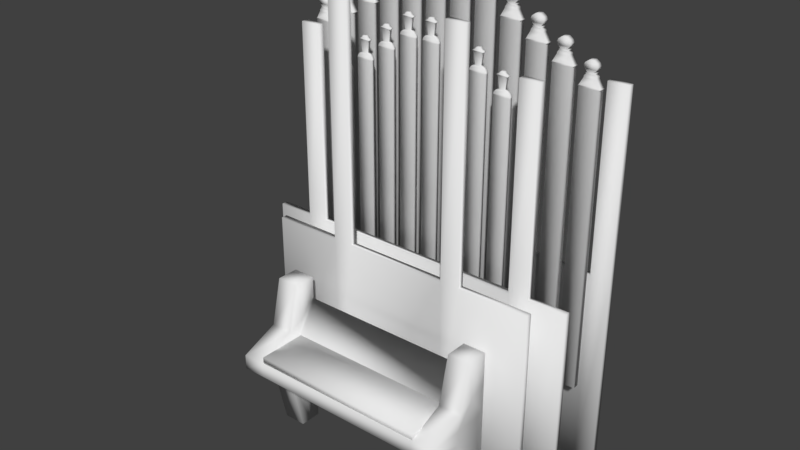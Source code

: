 # Source: Organ.blend  (saved by Blender 2.79.0; exported with 4.5.12 LTS)
import bpy
from mathutils import Matrix  # noqa: F401  (used for matrix-valued properties, if any)

bpy.ops.wm.read_factory_settings(use_empty=True)
scene = bpy.context.scene
scene.name = 'Scene'

# ---- collections
col_collection_1 = bpy.data.collections.new('Collection 1'); scene.collection.children.link(col_collection_1)

# ---- world
world_world = bpy.data.worlds.new('World'); scene.world = world_world
world_world.color = (0.05088, 0.05088, 0.05088)
world_world.use_sun_shadow = False
world_world.sun_shadow_jitter_overblur = 0.0
world_world.cycles.sampling_method = 'MANUAL'

# ---- meshes
me_cube_001 = bpy.data.meshes.new('Cube.001')
me_cube_001.from_pydata([(-0.7119, -0.3885, 0.09023), (-0.7119, -0.3885, 0.1414), (-0.7119, 0.01214, 0.09023), (-0.7119, 0.01214, 0.1414), (0.7121, -0.3885, 0.09023), (0.7121, -0.3885, 0.1414), (0.7121, 0.01214, 0.09023), (0.7121, 0.01214, 0.1414)], [], [(0, 1, 3, 2), (2, 3, 7, 6), (6, 7, 5, 4), (4, 5, 1, 0), (2, 6, 4, 0), (7, 3, 1, 5)])
me_cube_001.polygons.foreach_set('use_smooth', [True] * 6)
me_cube_001.use_remesh_preserve_volume = False
me_cube_001.use_remesh_preserve_attributes = False
me_cube_001.use_mirror_vertex_groups = False
me_cube_001.update()
me_plane_008 = bpy.data.meshes.new('Plane.008')
me_plane_008.from_pydata([(-0.8941, -0.6903, -0.1661), (0.8941, -0.6903, -0.1661), (-0.8941, 0.5844, -0.1661), (0.8941, 0.5844, -0.1661), (-0.8941, -0.02544, -0.1661), (0.8941, -0.02544, -0.1661), (0.8941, 0.08939, -0.1661), (-0.8941, 0.08939, -0.1661), (-0.7137, -0.6903, -0.1661), (-0.7137, 0.5844, -0.1661), (-0.7137, -0.02544, -0.1661), (-0.7137, 0.3981, -0.1661), (0.7137, -0.6903, -0.1661), (0.7137, 0.5844, -0.1661), (0.7137, -0.02544, -0.1661), (0.7137, 0.3981, -0.1661), (-0.8941, -0.6903, 0.01016), (0.8941, -0.6903, 0.01016), (-0.8941, 0.5844, 0.01016), (0.8941, 0.5844, 0.01016), (-0.8941, -0.02544, 0.4009), (0.8941, -0.02544, 0.4009), (0.8941, 0.08939, 0.4009), (-0.8941, 0.08939, 0.4009), (-0.7137, -0.6903, 0.01016), (-0.7137, 0.5844, 0.01016), (-0.7137, -0.02544, 0.4009), (-0.7137, 0.08939, 0.4009), (0.7137, -0.6903, 0.01016), (0.7137, 0.5844, 0.01016), (0.7137, -0.02544, 0.4009), (0.7137, 0.08939, 0.4009), (-0.8941, -0.3579, -0.1661), (-0.7137, -0.3579, -0.1661), (-0.8941, -0.2493, 0.1089), (-0.7137, -0.2493, 0.1089), (0.8941, -0.3579, -0.1661), (0.7137, -0.3579, -0.1661), (0.8941, -0.2493, 0.1089), (0.7137, -0.2493, 0.1089), (-0.8941, 0.3369, -0.1661), (-0.7137, 0.4467, -0.1661), (-0.8941, 0.2148, 0.09678), (-0.7137, 0.2148, 0.09678), (0.8941, 0.3369, -0.1661), (0.7137, 0.4467, -0.1661), (0.8941, 0.2148, 0.09678), (0.7137, 0.2148, 0.09678), (0.8941, 0.5844, -0.07795), (0.8941, 0.08939, 0.1174), (-0.7137, -0.6903, -0.07795), (-0.8941, -0.6903, -0.07795), (-0.8941, 0.5844, -0.07795), (-0.7137, 0.5844, -0.07795), (0.7137, -0.02544, 0.1174), (-0.7137, -0.02544, 0.1174), (-0.8941, -0.02544, 0.1174), (-0.8941, 0.08939, 0.1174), (-0.7137, 0.08939, 0.02296), (0.7137, 0.08939, 0.02296), (0.8941, -0.02544, 0.1174), (0.8941, -0.6903, -0.07795), (0.7137, -0.6903, -0.07795), (0.7137, 0.5844, -0.07795), (-0.8941, -0.3036, -0.02856), (-0.7137, -0.3036, -0.02856), (0.7137, -0.3036, -0.02856), (0.8941, -0.3036, -0.02856), (-0.8941, 0.2758, -0.03464), (-0.7137, 0.2758, -0.03464), (0.7137, 0.2758, -0.03464), (0.8941, 0.2758, -0.03464)], [], [(45, 13, 3, 44), (37, 14, 5, 36), (14, 15, 6, 5), (4, 7, 11, 10), (32, 4, 10, 33), (40, 2, 9, 41), (10, 11, 15, 14), (47, 46, 19, 29), (39, 38, 21, 30), (30, 21, 22, 31), (20, 26, 27, 23), (34, 35, 26, 20), (42, 43, 25, 18), (26, 30, 31, 27), (71, 48, 19, 46), (51, 50, 24, 16), (53, 52, 18, 25), (55, 54, 30, 26), (57, 56, 20, 23), (59, 58, 27, 31), (67, 60, 21, 38), (66, 62, 28, 39), (70, 59, 31, 47), (65, 55, 26, 35), (60, 49, 22, 21), (64, 51, 16, 34), (69, 53, 25, 43), (68, 57, 23, 42), (62, 61, 17, 28), (48, 63, 29, 19), (56, 64, 34, 20), (50, 65, 35, 24), (16, 24, 35, 34), (0, 32, 33, 8), (54, 66, 39, 30), (61, 67, 38, 17), (28, 17, 38, 39), (12, 37, 36, 1), (52, 68, 42, 18), (58, 69, 43, 27), (23, 27, 43, 42), (7, 40, 41, 11), (63, 70, 47, 29), (49, 71, 46, 22), (31, 22, 46, 47), (15, 45, 44, 6), (6, 44, 71, 49), (13, 45, 70, 63), (11, 41, 69, 58), (2, 40, 68, 52), (1, 36, 67, 61), (14, 37, 66, 54), (8, 33, 65, 50), (4, 32, 64, 56), (3, 13, 63, 48), (12, 1, 61, 62), (40, 7, 57, 68), (41, 9, 53, 69), (32, 0, 51, 64), (5, 6, 49, 60), (33, 10, 55, 65), (45, 15, 59, 70), (37, 12, 62, 66), (36, 5, 60, 67), (15, 11, 58, 59), (7, 4, 56, 57), (10, 14, 54, 55), (9, 2, 52, 53), (0, 8, 50, 51), (44, 3, 48, 71)])
me_plane_008.polygons.foreach_set('use_smooth', [True] * 70)
me_plane_008.use_remesh_preserve_volume = False
me_plane_008.use_remesh_preserve_attributes = False
me_plane_008.use_mirror_vertex_groups = False
me_plane_008.update()
me_plane_007 = bpy.data.meshes.new('Plane.007')
me_plane_007.from_pydata([(-1.132, -1.466, 1.011e-07), (1.137, -1.466, 1.011e-07), (-0.5764, -1.466, 1.011e-07), (-0.5764, 2.002, -1.381e-07), (-0.4164, -1.466, 1.011e-07), (-0.4164, 2.002, -1.381e-07), (0.4166, -1.466, 1.011e-07), (0.4166, 2.002, -1.381e-07), (0.5729, -1.466, 1.011e-07), (0.5729, 2.002, -1.381e-07), (-1.132, 0.1313, -9.058e-09), (1.137, 0.1313, -9.058e-09), (-0.5764, 0.1313, -9.058e-09), (-0.4164, 0.1313, -9.058e-09), (0.4166, 0.1313, -9.058e-09), (0.5729, 0.1313, -9.058e-09)], [], [(12, 13, 5, 3), (14, 15, 9, 7), (6, 8, 15, 14), (4, 6, 14, 13), (2, 4, 13, 12), (0, 2, 12, 10), (8, 1, 11, 15)])
me_plane_007.polygons.foreach_set('use_smooth', [True] * 7)
me_plane_007.use_remesh_preserve_volume = False
me_plane_007.use_remesh_preserve_attributes = False
me_plane_007.use_mirror_vertex_groups = False
me_plane_007.update()
me_plane_006 = bpy.data.meshes.new('Plane.006')
me_plane_006.from_pydata([(-1.317, -1.383, 8.181e-08), (1.315, -1.383, 8.181e-08), (-1.015, -1.383, 8.181e-08), (-1.015, 1.758, -1.04e-07), (-1.317, 0.211, -1.248e-08), (1.315, 0.211, -1.248e-08), (-1.015, 0.211, -1.248e-08), (-0.8551, -1.383, 8.181e-08), (-0.8551, 1.758, -1.04e-07), (-0.8551, 0.211, -1.248e-08), (0.8574, -1.383, 8.181e-08), (0.8574, 1.758, -1.04e-07), (0.8574, 0.211, -1.248e-08), (1.015, -1.383, 8.181e-08), (1.015, 1.758, -1.04e-07), (1.015, 0.211, -1.248e-08)], [], [(0, 2, 6, 4), (13, 1, 5, 15), (2, 7, 9, 6), (6, 9, 8, 3), (7, 10, 12, 9), (10, 13, 15, 12), (12, 15, 14, 11)])
me_plane_006.polygons.foreach_set('use_smooth', [True] * 7)
me_plane_006.use_remesh_preserve_volume = False
me_plane_006.use_remesh_preserve_attributes = False
me_plane_006.use_mirror_vertex_groups = False
me_plane_006.update()
me_plane_005 = bpy.data.meshes.new('Plane.005')
me_plane_005.from_pydata([(-4.26, -11.5, 1.58e-06), (-3.605, -11.5, 1.58e-06), (-3.996, 0.4968, -4.957e-08), (-3.869, 0.4968, -4.957e-08), (-4.26, -0.3732, 7.951e-08), (-3.605, -0.3732, 7.951e-08), (-3.59, -0.3459, 7.641e-08), (-4.275, -0.3459, 7.641e-08), (-3.605, -0.3201, 7.349e-08), (-4.26, -0.3201, 7.349e-08), (-3.638, -0.2382, 6.314e-08), (-4.227, -0.2382, 6.314e-08), (-3.712, -0.167, 5.342e-08), (-4.153, -0.167, 5.342e-08), (-3.837, -0.1185, 4.74e-08), (-4.028, -0.1185, 4.74e-08), (-3.767, 0.3134, -2.018e-08), (-4.098, 0.3134, -2.018e-08), (-3.712, 0.3414, -2.451e-08), (-4.153, 0.3414, -2.451e-08), (-3.722, 0.371, -2.928e-08), (-4.143, 0.371, -2.928e-08), (-3.806, 0.4171, -3.672e-08), (-4.059, 0.4171, -3.672e-08), (-3.279, -11.5, 1.58e-06), (-2.624, -11.5, 1.58e-06), (-3.015, 1.105, -1.486e-07), (-2.888, 1.105, -1.486e-07), (-3.279, 0.2347, -1.954e-08), (-2.624, 0.2347, -1.954e-08), (-2.609, 0.2621, -2.264e-08), (-3.293, 0.2621, -2.264e-08), (-2.624, 0.2878, -2.556e-08), (-3.279, 0.2878, -2.556e-08), (-2.656, 0.3698, -3.59e-08), (-3.246, 0.3698, -3.59e-08), (-2.731, 0.4409, -4.563e-08), (-3.171, 0.4409, -4.563e-08), (-2.856, 0.4895, -5.165e-08), (-3.047, 0.4895, -5.165e-08), (-2.786, 0.9213, -1.192e-07), (-3.117, 0.9213, -1.192e-07), (-2.731, 0.9494, -1.236e-07), (-3.171, 0.9494, -1.236e-07), (-2.74, 0.9789, -1.283e-07), (-3.162, 0.9789, -1.283e-07), (-2.824, 1.025, -1.358e-07), (-3.078, 1.025, -1.358e-07), (-2.296, -11.51, 1.58e-06), (-1.641, -11.51, 1.58e-06), (-2.032, 1.709, -2.47e-07), (-1.905, 1.709, -2.47e-07), (-2.296, 0.8386, -1.179e-07), (-1.641, 0.8386, -1.179e-07), (-1.626, 0.8659, -1.21e-07), (-2.31, 0.8659, -1.21e-07), (-1.641, 0.8917, -1.239e-07), (-2.296, 0.8917, -1.239e-07), (-1.673, 0.9737, -1.343e-07), (-2.263, 0.9737, -1.343e-07), (-1.748, 1.045, -1.44e-07), (-2.188, 1.045, -1.44e-07), (-1.873, 1.093, -1.5e-07), (-2.064, 1.093, -1.5e-07), (-1.803, 1.525, -2.176e-07), (-2.134, 1.525, -2.176e-07), (-1.748, 1.553, -2.219e-07), (-2.189, 1.553, -2.219e-07), (-1.757, 1.583, -2.267e-07), (-2.179, 1.583, -2.267e-07), (-1.841, 1.629, -2.342e-07), (-2.095, 1.629, -2.342e-07), (-1.314, -11.5, 1.58e-06), (-0.6592, -11.5, 1.58e-06), (-1.05, 2.318, -3.464e-07), (-0.9232, 2.318, -3.464e-07), (-1.314, 1.448, -2.173e-07), (-0.6592, 1.448, -2.173e-07), (-0.6446, 1.476, -2.204e-07), (-1.329, 1.476, -2.204e-07), (-0.6592, 1.502, -2.233e-07), (-1.314, 1.502, -2.233e-07), (-0.692, 1.583, -2.336e-07), (-1.282, 1.583, -2.336e-07), (-0.7666, 1.655, -2.434e-07), (-1.207, 1.655, -2.434e-07), (-0.8913, 1.703, -2.494e-07), (-1.082, 1.703, -2.494e-07), (-0.8213, 2.135, -3.17e-07), (-1.152, 2.135, -3.17e-07), (-0.7664, 2.163, -3.213e-07), (-1.207, 2.163, -3.213e-07), (-0.7759, 2.193, -3.261e-07), (-1.198, 2.193, -3.261e-07), (-0.8601, 2.239, -3.335e-07), (-1.113, 2.239, -3.335e-07), (-0.3301, -11.5, 1.58e-06), (0.3251, -11.5, 1.58e-06), (-0.06612, 2.318, -3.464e-07), (0.06105, 2.318, -3.464e-07), (-0.3301, 1.448, -2.173e-07), (0.3251, 1.448, -2.173e-07), (0.3396, 1.476, -2.204e-07), (-0.3447, 1.476, -2.204e-07), (0.3251, 1.502, -2.233e-07), (-0.3301, 1.502, -2.233e-07), (0.2922, 1.583, -2.336e-07), (-0.2973, 1.583, -2.336e-07), (0.2176, 1.655, -2.434e-07), (-0.2227, 1.655, -2.434e-07), (0.09299, 1.703, -2.494e-07), (-0.09806, 1.703, -2.494e-07), (0.163, 2.135, -3.17e-07), (-0.168, 2.135, -3.17e-07), (0.2178, 2.163, -3.213e-07), (-0.2229, 2.163, -3.213e-07), (0.2084, 2.193, -3.261e-07), (-0.2135, 2.193, -3.261e-07), (0.1242, 2.239, -3.335e-07), (-0.1293, 2.239, -3.335e-07), (0.6529, -11.5, 1.58e-06), (1.308, -11.5, 1.58e-06), (0.9169, 2.318, -3.464e-07), (1.044, 2.318, -3.464e-07), (0.6529, 1.448, -2.173e-07), (1.308, 1.448, -2.173e-07), (1.323, 1.476, -2.204e-07), (0.6384, 1.476, -2.204e-07), (1.308, 1.502, -2.233e-07), (0.6529, 1.502, -2.233e-07), (1.275, 1.583, -2.336e-07), (0.6857, 1.583, -2.336e-07), (1.201, 1.655, -2.434e-07), (0.7603, 1.655, -2.434e-07), (1.076, 1.703, -2.494e-07), (0.885, 1.703, -2.494e-07), (1.146, 2.135, -3.17e-07), (0.815, 2.135, -3.17e-07), (1.201, 2.163, -3.213e-07), (0.7601, 2.163, -3.213e-07), (1.191, 2.193, -3.261e-07), (0.7696, 2.193, -3.261e-07), (1.107, 2.239, -3.335e-07), (0.8538, 2.239, -3.335e-07), (1.638, -11.51, 1.58e-06), (2.293, -11.51, 1.58e-06), (1.902, 1.709, -2.47e-07), (2.029, 1.709, -2.47e-07), (1.638, 0.8386, -1.179e-07), (2.293, 0.8386, -1.179e-07), (2.308, 0.8659, -1.21e-07), (1.623, 0.8659, -1.21e-07), (2.293, 0.8917, -1.239e-07), (1.638, 0.8917, -1.239e-07), (2.26, 0.9737, -1.343e-07), (1.671, 0.9737, -1.343e-07), (2.186, 1.045, -1.44e-07), (1.745, 1.045, -1.44e-07), (2.061, 1.093, -1.5e-07), (1.87, 1.093, -1.5e-07), (2.131, 1.525, -2.176e-07), (1.8, 1.525, -2.176e-07), (2.186, 1.553, -2.219e-07), (1.745, 1.553, -2.219e-07), (2.176, 1.583, -2.267e-07), (1.755, 1.583, -2.267e-07), (2.092, 1.629, -2.342e-07), (1.839, 1.629, -2.342e-07), (2.629, -11.5, 1.58e-06), (3.284, -11.5, 1.58e-06), (2.893, 1.105, -1.486e-07), (3.02, 1.105, -1.486e-07), (2.629, 0.2347, -1.954e-08), (3.284, 0.2347, -1.954e-08), (3.298, 0.2621, -2.264e-08), (2.614, 0.2621, -2.264e-08), (3.284, 0.2878, -2.556e-08), (2.629, 0.2878, -2.556e-08), (3.251, 0.3698, -3.59e-08), (2.661, 0.3698, -3.59e-08), (3.176, 0.4409, -4.563e-08), (2.736, 0.4409, -4.563e-08), (3.052, 0.4895, -5.165e-08), (2.861, 0.4895, -5.165e-08), (3.122, 0.9213, -1.192e-07), (2.791, 0.9213, -1.192e-07), (3.177, 0.9494, -1.236e-07), (2.736, 0.9494, -1.236e-07), (3.167, 0.9789, -1.283e-07), (2.745, 0.9789, -1.283e-07), (3.083, 1.025, -1.358e-07), (2.829, 1.025, -1.358e-07), (3.611, -11.5, 1.58e-06), (4.266, -11.5, 1.58e-06), (3.875, 0.4968, -4.957e-08), (4.002, 0.4968, -4.957e-08), (3.611, -0.3732, 7.951e-08), (4.266, -0.3732, 7.951e-08), (4.281, -0.3459, 7.641e-08), (3.597, -0.3459, 7.641e-08), (4.266, -0.3201, 7.349e-08), (3.611, -0.3201, 7.349e-08), (4.234, -0.2382, 6.314e-08), (3.644, -0.2382, 6.314e-08), (4.159, -0.167, 5.342e-08), (3.719, -0.167, 5.342e-08), (4.034, -0.1185, 4.74e-08), (3.843, -0.1185, 4.74e-08), (4.104, 0.3134, -2.018e-08), (3.773, 0.3134, -2.018e-08), (4.159, 0.3414, -2.451e-08), (3.718, 0.3414, -2.451e-08), (4.15, 0.371, -2.928e-08), (3.728, 0.371, -2.928e-08), (4.066, 0.4171, -3.672e-08), (3.812, 0.4171, -3.672e-08)], [], [(23, 22, 3, 2), (0, 1, 5, 4), (4, 5, 6, 7), (7, 6, 8, 9), (9, 8, 10, 11), (11, 10, 12, 13), (13, 12, 14, 15), (15, 14, 16, 17), (17, 16, 18, 19), (19, 18, 20, 21), (21, 20, 22, 23), (47, 46, 27, 26), (24, 25, 29, 28), (28, 29, 30, 31), (31, 30, 32, 33), (33, 32, 34, 35), (35, 34, 36, 37), (37, 36, 38, 39), (39, 38, 40, 41), (41, 40, 42, 43), (43, 42, 44, 45), (45, 44, 46, 47), (71, 70, 51, 50), (48, 49, 53, 52), (52, 53, 54, 55), (55, 54, 56, 57), (57, 56, 58, 59), (59, 58, 60, 61), (61, 60, 62, 63), (63, 62, 64, 65), (65, 64, 66, 67), (67, 66, 68, 69), (69, 68, 70, 71), (95, 94, 75, 74), (72, 73, 77, 76), (76, 77, 78, 79), (79, 78, 80, 81), (81, 80, 82, 83), (83, 82, 84, 85), (85, 84, 86, 87), (87, 86, 88, 89), (89, 88, 90, 91), (91, 90, 92, 93), (93, 92, 94, 95), (119, 118, 99, 98), (96, 97, 101, 100), (100, 101, 102, 103), (103, 102, 104, 105), (105, 104, 106, 107), (107, 106, 108, 109), (109, 108, 110, 111), (111, 110, 112, 113), (113, 112, 114, 115), (115, 114, 116, 117), (117, 116, 118, 119), (143, 142, 123, 122), (120, 121, 125, 124), (124, 125, 126, 127), (127, 126, 128, 129), (129, 128, 130, 131), (131, 130, 132, 133), (133, 132, 134, 135), (135, 134, 136, 137), (137, 136, 138, 139), (139, 138, 140, 141), (141, 140, 142, 143), (167, 166, 147, 146), (144, 145, 149, 148), (148, 149, 150, 151), (151, 150, 152, 153), (153, 152, 154, 155), (155, 154, 156, 157), (157, 156, 158, 159), (159, 158, 160, 161), (161, 160, 162, 163), (163, 162, 164, 165), (165, 164, 166, 167), (191, 190, 171, 170), (168, 169, 173, 172), (172, 173, 174, 175), (175, 174, 176, 177), (177, 176, 178, 179), (179, 178, 180, 181), (181, 180, 182, 183), (183, 182, 184, 185), (185, 184, 186, 187), (187, 186, 188, 189), (189, 188, 190, 191), (215, 214, 195, 194), (192, 193, 197, 196), (196, 197, 198, 199), (199, 198, 200, 201), (201, 200, 202, 203), (203, 202, 204, 205), (205, 204, 206, 207), (207, 206, 208, 209), (209, 208, 210, 211), (211, 210, 212, 213), (213, 212, 214, 215)])
me_plane_005.polygons.foreach_set('use_smooth', [True] * 99)
me_plane_005.use_remesh_preserve_volume = False
me_plane_005.use_remesh_preserve_attributes = False
me_plane_005.use_mirror_vertex_groups = False
me_plane_005.update()
me_plane_003 = bpy.data.meshes.new('Plane.003')
me_plane_003.from_pydata([(-1.219, -2.428, 3.502e-07), (-1.066, -2.428, 3.502e-07), (-1.157, 0.02268, 2.682e-07), (-1.128, 0.02268, 2.682e-07), (-1.219, -0.1658, 2.831e-07), (-1.066, -0.1658, 2.831e-07), (-1.058, -0.1594, 2.831e-07), (-1.227, -0.1594, 2.831e-07), (-1.066, -0.1537, 2.831e-07), (-1.219, -0.1537, 2.831e-07), (-1.097, -0.09949, 2.831e-07), (-1.188, -0.09949, 2.831e-07), (-1.113, -0.06945, 2.757e-07), (-1.172, -0.06945, 2.757e-07), (-1.185, -0.08447, 2.831e-07), (-1.1, -0.08447, 2.831e-07), (-1.109, -0.06405, 2.757e-07), (-1.176, -0.06405, 2.757e-07), (-1.121, -0.05797, 2.757e-07), (-1.164, -0.05797, 2.757e-07), (-1.092, -0.01712, 2.757e-07), (-1.193, -0.01712, 2.757e-07), (-1.102, 0.002777, 2.682e-07), (-1.183, 0.002777, 2.682e-07), (-1.185, -0.03755, 2.757e-07), (-1.1, -0.03755, 2.757e-07), (-1.012, -2.426, 3.502e-07), (-0.8594, -2.426, 3.502e-07), (-0.9497, 0.1338, 2.459e-07), (-0.9214, 0.1338, 2.459e-07), (-1.012, -0.05468, 2.682e-07), (-0.8594, -0.05468, 2.682e-07), (-0.8509, -0.04834, 2.682e-07), (-1.02, -0.04834, 2.682e-07), (-0.8594, -0.04264, 2.608e-07), (-1.012, -0.04264, 2.608e-07), (-0.8899, 0.0116, 2.608e-07), (-0.9812, 0.0116, 2.608e-07), (-0.9057, 0.04163, 2.608e-07), (-0.9654, 0.04163, 2.608e-07), (-0.9779, 0.02662, 2.608e-07), (-0.8932, 0.02662, 2.608e-07), (-0.9019, 0.04704, 2.608e-07), (-0.9692, 0.04704, 2.608e-07), (-0.9141, 0.05312, 2.608e-07), (-0.957, 0.05312, 2.608e-07), (-0.8849, 0.09397, 2.533e-07), (-0.9862, 0.09397, 2.533e-07), (-0.8946, 0.1139, 2.533e-07), (-0.9765, 0.1139, 2.533e-07), (-0.9781, 0.07354, 2.533e-07), (-0.893, 0.07354, 2.533e-07), (-0.8047, -2.426, 3.502e-07), (-0.6525, -2.426, 3.502e-07), (-0.7428, 0.2436, 2.31e-07), (-0.7145, 0.2436, 2.31e-07), (-0.8047, 0.05514, 2.459e-07), (-0.6525, 0.05514, 2.459e-07), (-0.644, 0.06147, 2.459e-07), (-0.8132, 0.06147, 2.459e-07), (-0.6525, 0.06718, 2.459e-07), (-0.8047, 0.06718, 2.459e-07), (-0.6829, 0.1214, 2.459e-07), (-0.7743, 0.1214, 2.459e-07), (-0.6987, 0.1515, 2.459e-07), (-0.7585, 0.1515, 2.459e-07), (-0.771, 0.1364, 2.459e-07), (-0.6863, 0.1364, 2.459e-07), (-0.695, 0.1569, 2.459e-07), (-0.7623, 0.1569, 2.459e-07), (-0.7071, 0.1629, 2.384e-07), (-0.7501, 0.1629, 2.384e-07), (-0.6779, 0.2038, 2.384e-07), (-0.7793, 0.2038, 2.384e-07), (-0.6876, 0.2237, 2.31e-07), (-0.7696, 0.2237, 2.31e-07), (-0.7712, 0.1834, 2.384e-07), (-0.6861, 0.1834, 2.384e-07), (-0.5955, -2.425, 3.502e-07), (-0.4433, -2.425, 3.502e-07), (-0.5336, 0.3548, 2.161e-07), (-0.5053, 0.3548, 2.161e-07), (-0.5955, 0.1663, 2.31e-07), (-0.4433, 0.1663, 2.31e-07), (-0.4348, 0.1727, 2.31e-07), (-0.604, 0.1727, 2.31e-07), (-0.4433, 0.1784, 2.31e-07), (-0.5955, 0.1784, 2.31e-07), (-0.4737, 0.2326, 2.31e-07), (-0.5651, 0.2326, 2.31e-07), (-0.4896, 0.2626, 2.235e-07), (-0.5493, 0.2626, 2.235e-07), (-0.5618, 0.2476, 2.235e-07), (-0.4771, 0.2476, 2.235e-07), (-0.4858, 0.268, 2.235e-07), (-0.5531, 0.268, 2.235e-07), (-0.4979, 0.2741, 2.235e-07), (-0.5409, 0.2741, 2.235e-07), (-0.4687, 0.315, 2.161e-07), (-0.5701, 0.315, 2.161e-07), (-0.4784, 0.3349, 2.161e-07), (-0.5604, 0.3349, 2.161e-07), (-0.562, 0.2945, 2.235e-07), (-0.4769, 0.2945, 2.235e-07), (-0.3877, -2.426, 3.502e-07), (-0.2355, -2.426, 3.502e-07), (-0.3257, 0.4637, 1.937e-07), (-0.2974, 0.4637, 1.937e-07), (-0.3877, 0.2752, 2.086e-07), (-0.2355, 0.2752, 2.086e-07), (-0.227, 0.2816, 2.086e-07), (-0.3962, 0.2816, 2.086e-07), (-0.2355, 0.2873, 2.086e-07), (-0.3877, 0.2873, 2.086e-07), (-0.2659, 0.3415, 2.086e-07), (-0.3573, 0.3415, 2.086e-07), (-0.2817, 0.3715, 2.086e-07), (-0.3414, 0.3715, 2.086e-07), (-0.3539, 0.3565, 2.086e-07), (-0.2692, 0.3565, 2.086e-07), (-0.2779, 0.3769, 2.086e-07), (-0.3452, 0.3769, 2.086e-07), (-0.2901, 0.383, 2.086e-07), (-0.333, 0.383, 2.086e-07), (-0.2609, 0.4239, 2.012e-07), (-0.3622, 0.4239, 2.012e-07), (-0.2706, 0.4438, 2.012e-07), (-0.3525, 0.4438, 2.012e-07), (-0.3541, 0.4035, 2.012e-07), (-0.269, 0.4035, 2.012e-07), (-0.1785, -2.427, 3.502e-07), (-0.02627, -2.427, 3.502e-07), (-0.1165, 0.5726, 1.788e-07), (-0.08823, 0.5726, 1.788e-07), (-0.1785, 0.3841, 1.937e-07), (-0.02627, 0.3841, 1.937e-07), (-0.01777, 0.3905, 1.937e-07), (-0.187, 0.3905, 1.937e-07), (-0.02627, 0.3962, 1.937e-07), (-0.1785, 0.3962, 1.937e-07), (-0.05669, 0.4504, 1.937e-07), (-0.1481, 0.4504, 1.937e-07), (-0.07251, 0.4805, 1.863e-07), (-0.1322, 0.4805, 1.863e-07), (-0.1447, 0.4654, 1.937e-07), (-0.06002, 0.4654, 1.937e-07), (-0.06873, 0.4859, 1.863e-07), (-0.136, 0.4859, 1.863e-07), (-0.08091, 0.4919, 1.863e-07), (-0.1238, 0.4919, 1.863e-07), (-0.05171, 0.5328, 1.863e-07), (-0.153, 0.5328, 1.863e-07), (-0.06141, 0.5527, 1.788e-07), (-0.1433, 0.5527, 1.788e-07), (-0.1449, 0.5124, 1.863e-07), (-0.05983, 0.5124, 1.863e-07), (0.02845, -2.427, 3.502e-07), (0.1807, -2.427, 3.502e-07), (0.09041, 0.5726, 1.788e-07), (0.1187, 0.5726, 1.788e-07), (0.02845, 0.3841, 1.937e-07), (0.1807, 0.3841, 1.937e-07), (0.1892, 0.3905, 1.937e-07), (0.01995, 0.3905, 1.937e-07), (0.1807, 0.3962, 1.937e-07), (0.02845, 0.3962, 1.937e-07), (0.1502, 0.4504, 1.937e-07), (0.05886, 0.4504, 1.937e-07), (0.1344, 0.4805, 1.863e-07), (0.07469, 0.4805, 1.863e-07), (0.06219, 0.4654, 1.937e-07), (0.1469, 0.4654, 1.937e-07), (0.1382, 0.4859, 1.863e-07), (0.0709, 0.4859, 1.863e-07), (0.126, 0.4919, 1.863e-07), (0.08309, 0.4919, 1.863e-07), (0.1552, 0.5328, 1.863e-07), (0.05389, 0.5328, 1.863e-07), (0.1455, 0.5527, 1.788e-07), (0.06359, 0.5527, 1.788e-07), (0.06201, 0.5124, 1.863e-07), (0.1471, 0.5124, 1.863e-07), (0.2354, -2.426, 3.502e-07), (0.3876, -2.426, 3.502e-07), (0.2973, 0.4637, 1.937e-07), (0.3256, 0.4637, 1.937e-07), (0.2354, 0.2752, 2.086e-07), (0.3876, 0.2752, 2.086e-07), (0.3961, 0.2816, 2.086e-07), (0.2269, 0.2816, 2.086e-07), (0.3876, 0.2873, 2.086e-07), (0.2354, 0.2873, 2.086e-07), (0.3572, 0.3415, 2.086e-07), (0.2658, 0.3415, 2.086e-07), (0.3413, 0.3715, 2.086e-07), (0.2816, 0.3715, 2.086e-07), (0.2691, 0.3565, 2.086e-07), (0.3538, 0.3565, 2.086e-07), (0.3451, 0.3769, 2.086e-07), (0.2778, 0.3769, 2.086e-07), (0.333, 0.383, 2.086e-07), (0.29, 0.383, 2.086e-07), (0.3621, 0.4239, 2.012e-07), (0.2608, 0.4239, 2.012e-07), (0.3524, 0.4438, 2.012e-07), (0.2705, 0.4438, 2.012e-07), (0.2689, 0.4035, 2.012e-07), (0.354, 0.4035, 2.012e-07), (0.4445, -2.425, 3.502e-07), (0.5967, -2.425, 3.502e-07), (0.5064, 0.3548, 2.161e-07), (0.5347, 0.3548, 2.161e-07), (0.4445, 0.1663, 2.31e-07), (0.5967, 0.1663, 2.31e-07), (0.6052, 0.1727, 2.31e-07), (0.436, 0.1727, 2.31e-07), (0.5967, 0.1784, 2.31e-07), (0.4445, 0.1784, 2.31e-07), (0.5663, 0.2326, 2.31e-07), (0.4749, 0.2326, 2.31e-07), (0.5505, 0.2626, 2.235e-07), (0.4907, 0.2626, 2.235e-07), (0.4782, 0.2476, 2.235e-07), (0.563, 0.2476, 2.235e-07), (0.5542, 0.268, 2.235e-07), (0.4869, 0.268, 2.235e-07), (0.5421, 0.2741, 2.235e-07), (0.4991, 0.2741, 2.235e-07), (0.5713, 0.315, 2.161e-07), (0.4699, 0.315, 2.161e-07), (0.5616, 0.3349, 2.161e-07), (0.4796, 0.3349, 2.161e-07), (0.478, 0.2945, 2.235e-07), (0.5631, 0.2945, 2.235e-07), (0.6514, -2.426, 3.502e-07), (0.8036, -2.426, 3.502e-07), (0.7134, 0.2436, 2.31e-07), (0.7417, 0.2436, 2.31e-07), (0.6514, 0.05514, 2.459e-07), (0.8036, 0.05514, 2.459e-07), (0.8121, 0.06147, 2.459e-07), (0.6429, 0.06147, 2.459e-07), (0.8036, 0.06718, 2.459e-07), (0.6514, 0.06718, 2.459e-07), (0.7732, 0.1214, 2.459e-07), (0.6818, 0.1214, 2.459e-07), (0.7574, 0.1515, 2.459e-07), (0.6977, 0.1515, 2.459e-07), (0.6852, 0.1364, 2.459e-07), (0.7699, 0.1364, 2.459e-07), (0.7612, 0.1569, 2.459e-07), (0.6939, 0.1569, 2.459e-07), (0.749, 0.1629, 2.384e-07), (0.7061, 0.1629, 2.384e-07), (0.7782, 0.2038, 2.384e-07), (0.6769, 0.2038, 2.384e-07), (0.7685, 0.2237, 2.31e-07), (0.6866, 0.2237, 2.31e-07), (0.685, 0.1834, 2.384e-07), (0.7701, 0.1834, 2.384e-07), (0.8584, -2.426, 3.502e-07), (1.011, -2.426, 3.502e-07), (0.9203, 0.1338, 2.459e-07), (0.9486, 0.1338, 2.459e-07), (0.8584, -0.05468, 2.682e-07), (1.011, -0.05468, 2.682e-07), (1.019, -0.04834, 2.682e-07), (0.8499, -0.04834, 2.682e-07), (1.011, -0.04264, 2.608e-07), (0.8584, -0.04264, 2.608e-07), (0.9801, 0.0116, 2.608e-07), (0.8888, 0.0116, 2.608e-07), (0.9643, 0.04163, 2.608e-07), (0.9046, 0.04163, 2.608e-07), (0.8921, 0.02662, 2.608e-07), (0.9768, 0.02662, 2.608e-07), (0.9681, 0.04704, 2.608e-07), (0.9008, 0.04704, 2.608e-07), (0.9559, 0.05312, 2.608e-07), (0.913, 0.05312, 2.608e-07), (0.9851, 0.09397, 2.533e-07), (0.8838, 0.09397, 2.533e-07), (0.9754, 0.1139, 2.533e-07), (0.8935, 0.1139, 2.533e-07), (0.8919, 0.07354, 2.533e-07), (0.977, 0.07354, 2.533e-07), (1.065, -2.428, 3.502e-07), (1.217, -2.428, 3.502e-07), (1.127, 0.02268, 2.682e-07), (1.156, 0.02268, 2.682e-07), (1.065, -0.1658, 2.831e-07), (1.217, -0.1658, 2.831e-07), (1.226, -0.1594, 2.831e-07), (1.057, -0.1594, 2.831e-07), (1.217, -0.1537, 2.831e-07), (1.065, -0.1537, 2.831e-07), (1.187, -0.09949, 2.831e-07), (1.096, -0.09949, 2.831e-07), (1.171, -0.06945, 2.757e-07), (1.112, -0.06945, 2.757e-07), (1.099, -0.08447, 2.831e-07), (1.184, -0.08447, 2.831e-07), (1.175, -0.06405, 2.757e-07), (1.108, -0.06405, 2.757e-07), (1.163, -0.05797, 2.757e-07), (1.12, -0.05797, 2.757e-07), (1.192, -0.01712, 2.757e-07), (1.091, -0.01712, 2.757e-07), (1.182, 0.002777, 2.682e-07), (1.1, 0.002777, 2.682e-07), (1.099, -0.03755, 2.757e-07), (1.184, -0.03755, 2.757e-07)], [], [(23, 22, 3, 2), (0, 1, 5, 4), (4, 5, 6, 7), (7, 6, 8, 9), (9, 8, 10, 11), (14, 15, 12, 13), (11, 10, 15, 14), (13, 12, 16, 17), (17, 16, 18, 19), (24, 25, 20, 21), (21, 20, 22, 23), (19, 18, 25, 24), (49, 48, 29, 28), (26, 27, 31, 30), (30, 31, 32, 33), (33, 32, 34, 35), (35, 34, 36, 37), (40, 41, 38, 39), (37, 36, 41, 40), (39, 38, 42, 43), (43, 42, 44, 45), (50, 51, 46, 47), (47, 46, 48, 49), (45, 44, 51, 50), (75, 74, 55, 54), (52, 53, 57, 56), (56, 57, 58, 59), (59, 58, 60, 61), (61, 60, 62, 63), (66, 67, 64, 65), (63, 62, 67, 66), (65, 64, 68, 69), (69, 68, 70, 71), (76, 77, 72, 73), (73, 72, 74, 75), (71, 70, 77, 76), (101, 100, 81, 80), (78, 79, 83, 82), (82, 83, 84, 85), (85, 84, 86, 87), (87, 86, 88, 89), (92, 93, 90, 91), (89, 88, 93, 92), (91, 90, 94, 95), (95, 94, 96, 97), (102, 103, 98, 99), (99, 98, 100, 101), (97, 96, 103, 102), (127, 126, 107, 106), (104, 105, 109, 108), (108, 109, 110, 111), (111, 110, 112, 113), (113, 112, 114, 115), (118, 119, 116, 117), (115, 114, 119, 118), (117, 116, 120, 121), (121, 120, 122, 123), (128, 129, 124, 125), (125, 124, 126, 127), (123, 122, 129, 128), (153, 152, 133, 132), (130, 131, 135, 134), (134, 135, 136, 137), (137, 136, 138, 139), (139, 138, 140, 141), (144, 145, 142, 143), (141, 140, 145, 144), (143, 142, 146, 147), (147, 146, 148, 149), (154, 155, 150, 151), (151, 150, 152, 153), (149, 148, 155, 154), (179, 178, 159, 158), (156, 157, 161, 160), (160, 161, 162, 163), (163, 162, 164, 165), (165, 164, 166, 167), (170, 171, 168, 169), (167, 166, 171, 170), (169, 168, 172, 173), (173, 172, 174, 175), (180, 181, 176, 177), (177, 176, 178, 179), (175, 174, 181, 180), (205, 204, 185, 184), (182, 183, 187, 186), (186, 187, 188, 189), (189, 188, 190, 191), (191, 190, 192, 193), (196, 197, 194, 195), (193, 192, 197, 196), (195, 194, 198, 199), (199, 198, 200, 201), (206, 207, 202, 203), (203, 202, 204, 205), (201, 200, 207, 206), (231, 230, 211, 210), (208, 209, 213, 212), (212, 213, 214, 215), (215, 214, 216, 217), (217, 216, 218, 219), (222, 223, 220, 221), (219, 218, 223, 222), (221, 220, 224, 225), (225, 224, 226, 227), (232, 233, 228, 229), (229, 228, 230, 231), (227, 226, 233, 232), (257, 256, 237, 236), (234, 235, 239, 238), (238, 239, 240, 241), (241, 240, 242, 243), (243, 242, 244, 245), (248, 249, 246, 247), (245, 244, 249, 248), (247, 246, 250, 251), (251, 250, 252, 253), (258, 259, 254, 255), (255, 254, 256, 257), (253, 252, 259, 258), (283, 282, 263, 262), (260, 261, 265, 264), (264, 265, 266, 267), (267, 266, 268, 269), (269, 268, 270, 271), (274, 275, 272, 273), (271, 270, 275, 274), (273, 272, 276, 277), (277, 276, 278, 279), (284, 285, 280, 281), (281, 280, 282, 283), (279, 278, 285, 284), (309, 308, 289, 288), (286, 287, 291, 290), (290, 291, 292, 293), (293, 292, 294, 295), (295, 294, 296, 297), (300, 301, 298, 299), (297, 296, 301, 300), (299, 298, 302, 303), (303, 302, 304, 305), (310, 311, 306, 307), (307, 306, 308, 309), (305, 304, 311, 310)])
me_plane_003.polygons.foreach_set('use_smooth', [True] * 144)
me_plane_003.use_remesh_preserve_volume = False
me_plane_003.use_remesh_preserve_attributes = False
me_plane_003.use_mirror_vertex_groups = False
me_plane_003.update()
me_plane_001 = bpy.data.meshes.new('Plane.001')
me_plane_001.from_pydata([(-1.319, -1.542, 8.558e-08), (1.318, -1.542, 8.558e-08), (-1.319, 1.49, -8.269e-08), (1.318, 1.49, -8.269e-08), (-1.158, -1.542, 8.558e-08), (-1.158, 1.49, -8.269e-08), (1.159, -1.542, 8.558e-08), (1.159, 1.49, -8.269e-08), (-1.319, 0.05199, -2.885e-09), (1.318, 0.05199, -2.885e-09), (-1.158, 0.05199, -2.885e-09), (1.159, 0.05199, -2.885e-09)], [], [(11, 9, 3, 7), (8, 10, 5, 2), (4, 6, 11, 10), (0, 4, 10, 8), (6, 1, 9, 11)])
me_plane_001.polygons.foreach_set('use_smooth', [True] * 5)
_uv = me_plane_001.uv_layers.new(name='UVMap')
_uv.uv.foreach_set('vector', [0.75, 0.5, 1.0, 0.5, 1.0, 1.0, 0.75, 1.0, 0.0, 0.5, 0.5, 0.5, 0.5, 1.0, 0.0, 1.0, 0.5, 0.0, 0.75, 0.0, 0.75, 0.5, 0.5, 0.5, 0.0, 0.0, 0.5, 0.0, 0.5, 0.5, 0.0, 0.5, 0.75, 0.0, 1.0, 0.0, 1.0, 0.5, 0.75, 0.5])
me_plane_001.use_remesh_preserve_volume = False
me_plane_001.use_remesh_preserve_attributes = False
me_plane_001.use_mirror_vertex_groups = False
me_plane_001.update()

# ---- objects
ob_cube = bpy.data.objects.new('Cube', me_cube_001)
ob_plane_005 = bpy.data.objects.new('Plane.005', me_plane_008)
ob_plane_004 = bpy.data.objects.new('Plane.004', me_plane_007)
ob_plane_001 = bpy.data.objects.new('Plane.001', me_plane_006)
ob_plane_003 = bpy.data.objects.new('Plane.003', me_plane_005)
ob_plane_002 = bpy.data.objects.new('Plane.002', me_plane_003)
ob_plane = bpy.data.objects.new('Plane', me_plane_001)

# ---- transforms, parenting, visibility, modifiers, constraints
ob_cube.location = (-0.008478, -0.4842, 0.7036)
ob_cube.lineart.crease_threshold = 0.0
ob_plane_005.location = (-0.008478, -0.4842, 0.7036)
ob_plane_005.rotation_euler = (1.571, -0.0, -0.0)
ob_plane_005.lineart.crease_threshold = 0.0
ob_plane_004.location = (-0.008478, -0.2071, 1.484)
ob_plane_004.rotation_euler = (1.571, -0.0, -0.0)
ob_plane_004.lineart.crease_threshold = 0.0
_m = ob_plane_004.modifiers.new('Solidify', 'SOLIDIFY')
_m.thickness = 0.05
_m.nonmanifold_thickness_mode = 'FIXED'
_m.nonmanifold_merge_threshold = 0.0003
ob_plane_001.location = (-0.008478, -0.01815, 1.394)
ob_plane_001.rotation_euler = (1.571, -0.0, -0.0)
ob_plane_001.lineart.crease_threshold = 0.0
_m = ob_plane_001.modifiers.new('Solidify', 'SOLIDIFY')
_m.thickness = 0.05
_m.nonmanifold_thickness_mode = 'FIXED'
_m.nonmanifold_merge_threshold = 0.0003
ob_plane_003.location = (-0.005898, 0.1722, 2.86)
ob_plane_003.rotation_euler = (1.571, -0.0, -0.0)
ob_plane_003.scale = (0.2015, 0.2015, 0.2015)
ob_plane_003.lineart.crease_threshold = 0.0
_m = ob_plane_003.modifiers.new('Solidify', 'SOLIDIFY')
_m.thickness = 0.15
_m.nonmanifold_thickness_mode = 'FIXED'
_m.nonmanifold_merge_threshold = 0.0003
ob_plane_002.location = (-0.005898, 0.3452, 3.209)
ob_plane_002.rotation_euler = (1.571, -0.0, -0.0)
ob_plane_002.lineart.crease_threshold = 0.0
_m = ob_plane_002.modifiers.new('Solidify', 'SOLIDIFY')
_m.thickness = 0.05
_m.nonmanifold_thickness_mode = 'FIXED'
_m.nonmanifold_merge_threshold = 0.0003
ob_plane.location = (-0.005898, 0.5463, 1.556)
ob_plane.rotation_euler = (1.571, -0.0, -0.0)
ob_plane.lineart.crease_threshold = 0.0
_m = ob_plane.modifiers.new('Solidify', 'SOLIDIFY')
_m.thickness = 0.05
_m.nonmanifold_thickness_mode = 'FIXED'
_m.nonmanifold_merge_threshold = 0.0003

# ---- collection membership
col_collection_1.objects.link(ob_cube)
col_collection_1.objects.link(ob_plane_005)
col_collection_1.objects.link(ob_plane_004)
col_collection_1.objects.link(ob_plane_001)
col_collection_1.objects.link(ob_plane_003)
col_collection_1.objects.link(ob_plane_002)
col_collection_1.objects.link(ob_plane)

# ---- scene / render settings (as saved in the file)
scene.frame_start = 1; scene.frame_end = 250; scene.frame_set(6)
scene.render.engine = 'BLENDER_EEVEE_NEXT'
scene.render.resolution_percentage = 50
scene.render.dither_intensity = 0.0
scene.cycles.use_denoising = False
scene.cycles.samples = 128
scene.cycles.sampling_pattern = 'TABULATED_SOBOL'
scene.cycles.use_adaptive_sampling = False
scene.cycles.use_light_tree = False
scene.cycles.blur_glossy = 0.0
scene.cycles.sample_clamp_indirect = 0.0
scene.view_settings.view_transform = 'Standard'
bpy.context.view_layer.update()

# ---- added for rendering (the .blend has no active camera and no usable light): camera, sun
cam_auto = bpy.data.cameras.new('AutoCamera')
cam_auto.lens = 50.0
cam_auto.sensor_width = 36.0
cam_auto.clip_end = 1000.0
ob_auto_camera = bpy.data.objects.new('AutoCamera', cam_auto)
scene.collection.objects.link(ob_auto_camera)
ob_auto_camera.location = (4.46554, -5.51154, 5.47414)
ob_auto_camera.rotation_euler = (1.09748, -7.21219e-08, 0.694738)
scene.camera = ob_auto_camera
light_auto_sun = bpy.data.lights.new('AutoSun', 'SUN')
light_auto_sun.energy = 3.0
light_auto_sun.angle = 0.0523599
ob_auto_sun = bpy.data.objects.new('AutoSun', light_auto_sun)
scene.collection.objects.link(ob_auto_sun)
ob_auto_sun.rotation_euler = (0.872665, 0.174533, 0.523599)
bpy.context.view_layer.update()
